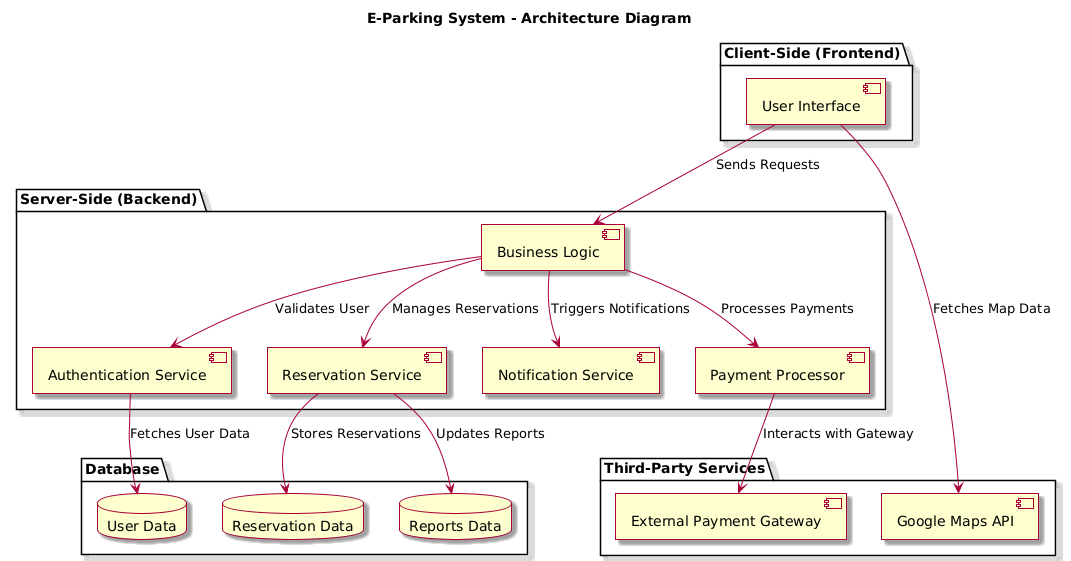

The diagram above was rendered by PlantUML. Its source (embedded in the PNG):
@startuml
skin rose

title E-Parking System - Architecture Diagram

package "Client-Side (Frontend)" {
  component "User Interface" as UI
}

package "Server-Side (Backend)" {
  component "Business Logic" as BL
  component "Authentication Service" as Auth
  component "Reservation Service" as Resv
  component "Notification Service" as Notify
  component "Payment Processor" as Payment
}

package "Database" {
  database "User Data" as UserDB
  database "Reservation Data" as ResvDB
  database "Reports Data" as ReportsDB
}

package "Third-Party Services" {
  component "Google Maps API" as MapsAPI
  component "External Payment Gateway" as ExtPayment
}

UI --> BL : Sends Requests
BL --> Auth : Validates User
BL --> Resv : Manages Reservations
BL --> Notify : Triggers Notifications
BL --> Payment : Processes Payments

Auth --> UserDB : Fetches User Data
Resv --> ResvDB : Stores Reservations
Resv --> ReportsDB : Updates Reports

Payment --> ExtPayment : Interacts with Gateway
UI --> MapsAPI : Fetches Map Data
@enduml